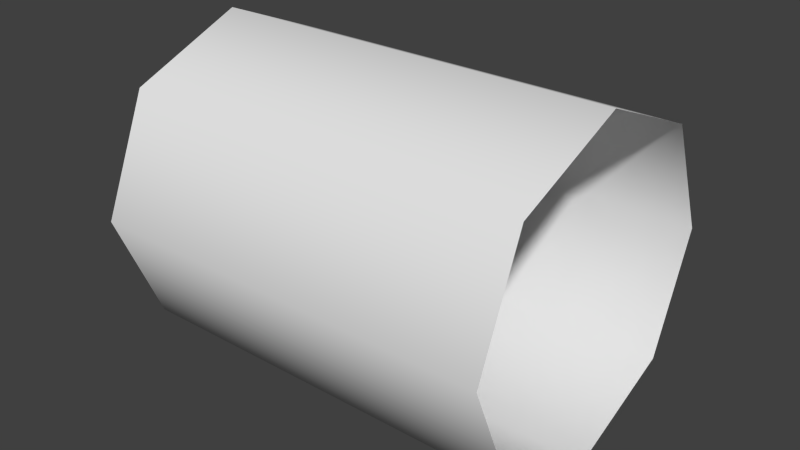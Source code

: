 # Source: jet_middle.blend  (saved by Blender 2.71.0; exported with 4.5.12 LTS)
import bpy
from mathutils import Matrix  # noqa: F401  (used for matrix-valued properties, if any)

bpy.ops.wm.read_factory_settings(use_empty=True)
scene = bpy.context.scene
scene.name = 'Scene'

# ---- collections
col_collection_1 = bpy.data.collections.new('Collection 1'); scene.collection.children.link(col_collection_1)

# ---- materials (node trees are filled in below, after node groups)
mat_material = bpy.data.materials.new('Material')
mat_material.alpha_threshold = 0.0
mat_material.use_transparent_shadow = False
mat_material.roughness = 0.5
mat_material.line_color = (0.0, 0.0, 0.0, 1.0)

# ---- material node trees

# ---- world
world_world = bpy.data.worlds.new('World'); scene.world = world_world
world_world.color = (0.05088, 0.05088, 0.05088)
world_world.use_sun_shadow = False
world_world.sun_shadow_jitter_overblur = 0.0
world_world.cycles.sampling_method = 'MANUAL'
world_world.cycles.sample_map_resolution = 256

# ---- meshes
me_cube_002 = bpy.data.meshes.new('Cube.002')
me_cube_002.from_pydata([(0.5, 0.3969, -3.314e-07), (-0.5, 0.3969, 3.783e-07), (-0.5, 0.2806, -0.2806), (0.5, 0.2806, -0.2806), (-0.5, -1.814e-08, -0.3969), (0.5, 8.851e-08, -0.3969), (-0.5, -0.2806, -0.2806), (0.5, -0.2806, -0.2806), (-0.5, -0.3969, 3.31e-07), (0.5, -0.3969, -3.787e-07), (-0.5, -0.2806, 0.2806), (0.5, -0.2806, 0.2806), (-0.5, -1.027e-07, 0.3969), (0.5, 3.942e-09, 0.3969), (-0.5, 0.2806, 0.2806), (0.5, 0.2806, 0.2806)], [], [(12, 13, 15, 14), (14, 15, 0, 1), (10, 11, 13, 12), (8, 9, 11, 10), (6, 7, 9, 8), (4, 5, 7, 6), (2, 3, 5, 4), (1, 0, 3, 2)])
me_cube_002.polygons.foreach_set('use_smooth', [True] * 8)
_uv = me_cube_002.uv_layers.new(name='UVMap')
_uv.uv.foreach_set('vector', [0.4985, 9.239e-07, 0.4985, 1.0, 0.2471, 1.0, 0.2471, 6.557e-07, 0.2471, 6.557e-07, 0.2471, 1.0, 0.008972, 1.0, 0.008973, 2.682e-07, 0.7537, 1.043e-06, 0.7537, 1.0, 0.4985, 1.0, 0.4985, 9.239e-07, 0.9945, 9.239e-07, 0.9945, 1.0, 0.7537, 1.0, 0.7537, 1.043e-06, 0.2468, 6.557e-07, 0.2468, 1.0, 0.006016, 1.0, 0.006015, 9.239e-07, 0.502, 1.192e-07, 0.502, 1.0, 0.2468, 1.0, 0.2468, 6.557e-07, 0.7535, 0.0, 0.7535, 1.0, 0.502, 1.0, 0.502, 1.192e-07, 0.9916, 2.682e-07, 0.9916, 1.0, 0.7535, 1.0, 0.7535, 0.0])
me_cube_002.materials.append(mat_material)
me_cube_002.use_remesh_preserve_volume = False
me_cube_002.use_remesh_preserve_attributes = False
me_cube_002.use_mirror_vertex_groups = False
me_cube_002.update()

# ---- objects
ob_jet = bpy.data.objects.new('jet', me_cube_002)

# ---- transforms, parenting, visibility, modifiers, constraints
ob_jet.location = (0.0, 0.0, 0.0)
ob_jet.lock_rotations_4d = False
ob_jet.empty_display_type = 'ARROWS'
ob_jet.lineart.crease_threshold = 0.0

# ---- collection membership
col_collection_1.objects.link(ob_jet)

# ---- scene / render settings (as saved in the file)
scene.frame_start = 1; scene.frame_end = 250; scene.frame_set(1)
scene.render.engine = 'BLENDER_EEVEE_NEXT'
scene.render.resolution_percentage = 50
scene.render.dither_intensity = 0.0
scene.cycles.use_denoising = False
scene.cycles.samples = 10
scene.cycles.sampling_pattern = 'TABULATED_SOBOL'
scene.cycles.light_sampling_threshold = 0.0
scene.cycles.use_adaptive_sampling = False
scene.cycles.use_light_tree = False
scene.cycles.blur_glossy = 0.0
scene.cycles.volume_bounces = 1
scene.cycles.pixel_filter_type = 'GAUSSIAN'
scene.cycles.sample_clamp_indirect = 0.0
scene.view_settings.view_transform = 'Standard'
bpy.context.view_layer.update()

# ---- added for rendering (the .blend has no active camera and no usable light): camera, sun
cam_auto = bpy.data.cameras.new('AutoCamera')
cam_auto.lens = 50.0
cam_auto.sensor_width = 36.0
cam_auto.clip_end = 1000.0
ob_auto_camera = bpy.data.objects.new('AutoCamera', cam_auto)
scene.collection.objects.link(ob_auto_camera)
ob_auto_camera.location = (1.39099, -1.66919, 1.11279)
ob_auto_camera.rotation_euler = (1.09748, -7.21219e-08, 0.694738)
scene.camera = ob_auto_camera
light_auto_sun = bpy.data.lights.new('AutoSun', 'SUN')
light_auto_sun.energy = 3.0
light_auto_sun.angle = 0.0523599
ob_auto_sun = bpy.data.objects.new('AutoSun', light_auto_sun)
scene.collection.objects.link(ob_auto_sun)
ob_auto_sun.rotation_euler = (0.872665, 0.174533, 0.523599)
bpy.context.view_layer.update()
